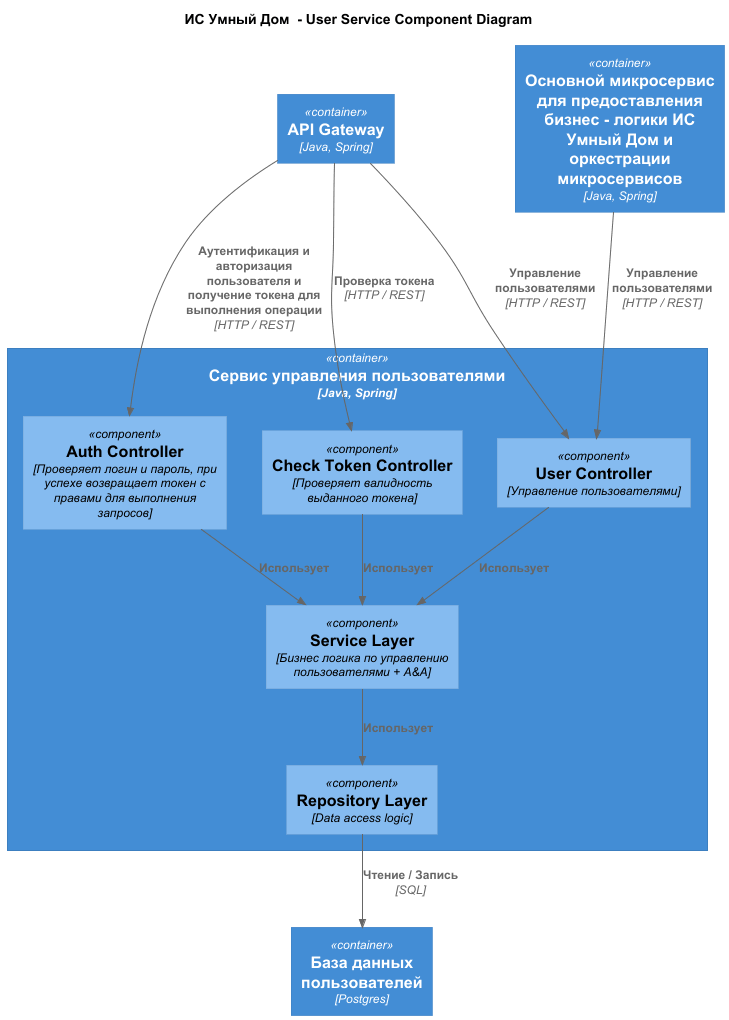

The diagram above was rendered by PlantUML. Its source (embedded in the PNG):
@startuml
title ИС Умный Дом  - User Service Component Diagram

top to bottom direction

!includeurl https://raw.githubusercontent.com/RicardoNiepel/C4-PlantUML/master/C4_Component.puml
Container(ApiGateway, "API Gateway", "Java, Spring")
Container(CoreService, "Основной микросервис для предоставления бизнес - логики ИС Умный Дом и оркестрации микросервисов", "Java, Spring")
Container(UserServiceDB, "База данных пользователей", "Postgres")

Container(UserService, "Сервис управления пользователями", "Java, Spring") {
  Component(AuthController, "Auth Controller", "Проверяет логин и пароль, при успехе возвращает токен с правами для выполнения запросов")
  Component(CheckTokenController, "Check Token Controller", "Проверяет валидность выданного токена")
  Component(UserController, "User Controller", "Управление пользователями")
  Component(UserServiceLayer, "Service Layer", "Бизнес логика по управлению пользователями + A&A")
  Component(UserServiceRepositoryLayer, "Repository Layer", "Data access logic")
}

Rel(AuthController, UserServiceLayer, "Использует")
Rel(CheckTokenController, UserServiceLayer, "Использует")
Rel(UserController, UserServiceLayer, "Использует")
Rel(UserServiceLayer, UserServiceRepositoryLayer, "Использует")
Rel(UserServiceRepositoryLayer, UserServiceDB, "Чтение / Запись", "SQL")

Rel(ApiGateway, AuthController, "Аутентификация и авторизация пользователя и получение токена для выполнения операции", "HTTP / REST")
Rel(ApiGateway, CheckTokenController, "Проверка токена", "HTTP / REST")
Rel(ApiGateway, UserController, "Управление пользователями", "HTTP / REST")

Rel(CoreService, UserController, "Управление пользователями", "HTTP / REST")

@enduml